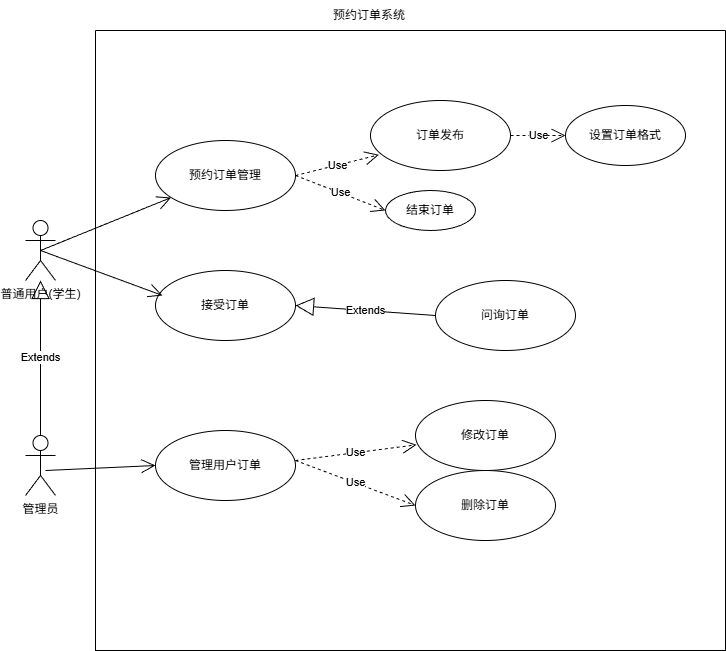

The diagram above was exported from draw.io. Its source (the exported page's mxGraphModel, read from the mxfile embedded in the PNG):
<mxGraphModel dx="1205" dy="773" grid="1" gridSize="10" guides="1" tooltips="1" connect="1" arrows="1" fold="1" page="1" pageScale="1" pageWidth="827" pageHeight="1169" math="0" shadow="0">
  <root>
    <mxCell id="0" />
    <mxCell id="1" parent="0" />
    <mxCell id="czUbfaV0bi69elih5Jla-1" parent="1" style="shape=umlActor;verticalLabelPosition=bottom;verticalAlign=top;html=1;outlineConnect=0;" value="普通用户(学生)" vertex="1">
      <mxGeometry height="60" width="30" x="70" y="340" as="geometry" />
    </mxCell>
    <mxCell id="czUbfaV0bi69elih5Jla-2" parent="1" style="ellipse;whiteSpace=wrap;html=1;" value="预约订单管理" vertex="1">
      <mxGeometry height="70" width="140" x="200" y="260" as="geometry" />
    </mxCell>
    <mxCell id="czUbfaV0bi69elih5Jla-3" parent="1" style="ellipse;whiteSpace=wrap;html=1;" value="问询订单" vertex="1">
      <mxGeometry height="70" width="140" x="480" y="400" as="geometry" />
    </mxCell>
    <mxCell id="czUbfaV0bi69elih5Jla-4" parent="1" style="ellipse;whiteSpace=wrap;html=1;" value="接受订单" vertex="1">
      <mxGeometry height="70" width="140" x="200" y="390" as="geometry" />
    </mxCell>
    <mxCell id="czUbfaV0bi69elih5Jla-5" edge="1" parent="1" source="czUbfaV0bi69elih5Jla-3" style="endArrow=block;endSize=16;endFill=0;html=1;rounded=0;entryX=1;entryY=0.5;entryDx=0;entryDy=0;exitX=0;exitY=0.5;exitDx=0;exitDy=0;" target="czUbfaV0bi69elih5Jla-4" value="Extends">
      <mxGeometry relative="1" width="160" as="geometry">
        <mxPoint x="340" y="350" as="sourcePoint" />
        <mxPoint x="500" y="350" as="targetPoint" />
      </mxGeometry>
    </mxCell>
    <mxCell id="czUbfaV0bi69elih5Jla-6" edge="1" parent="1" source="czUbfaV0bi69elih5Jla-1" style="endArrow=open;endFill=1;endSize=12;html=1;rounded=0;exitX=0.5;exitY=0.5;exitDx=0;exitDy=0;exitPerimeter=0;" target="czUbfaV0bi69elih5Jla-2" value="">
      <mxGeometry relative="1" width="160" as="geometry">
        <mxPoint x="100" y="200" as="sourcePoint" />
        <mxPoint x="260" y="200" as="targetPoint" />
      </mxGeometry>
    </mxCell>
    <mxCell id="czUbfaV0bi69elih5Jla-7" edge="1" parent="1" source="czUbfaV0bi69elih5Jla-1" style="endArrow=open;endFill=1;endSize=12;html=1;rounded=0;entryX=0.05;entryY=0.357;entryDx=0;entryDy=0;entryPerimeter=0;exitX=0.5;exitY=0.5;exitDx=0;exitDy=0;exitPerimeter=0;" target="czUbfaV0bi69elih5Jla-4" value="">
      <mxGeometry relative="1" width="160" as="geometry">
        <mxPoint x="100" y="200" as="sourcePoint" />
        <mxPoint x="260" y="200" as="targetPoint" />
      </mxGeometry>
    </mxCell>
    <mxCell id="czUbfaV0bi69elih5Jla-8" parent="1" style="ellipse;whiteSpace=wrap;html=1;" value="订单发布" vertex="1">
      <mxGeometry height="70" width="140" x="415" y="220" as="geometry" />
    </mxCell>
    <mxCell id="czUbfaV0bi69elih5Jla-9" parent="1" style="ellipse;whiteSpace=wrap;html=1;" value="结束订单" vertex="1">
      <mxGeometry height="40" width="90" x="430" y="310" as="geometry" />
    </mxCell>
    <mxCell id="czUbfaV0bi69elih5Jla-10" parent="1" style="ellipse;whiteSpace=wrap;html=1;" value="设置订单格式" vertex="1">
      <mxGeometry height="60" width="120" x="610" y="225" as="geometry" />
    </mxCell>
    <mxCell id="czUbfaV0bi69elih5Jla-11" edge="1" parent="1" source="czUbfaV0bi69elih5Jla-8" style="endArrow=open;endSize=12;dashed=1;html=1;rounded=0;entryX=0;entryY=0.5;entryDx=0;entryDy=0;" target="czUbfaV0bi69elih5Jla-10" value="Use">
      <mxGeometry relative="1" width="160" as="geometry">
        <mxPoint x="530" y="75" as="sourcePoint" />
        <mxPoint x="690" y="75" as="targetPoint" />
      </mxGeometry>
    </mxCell>
    <mxCell id="czUbfaV0bi69elih5Jla-12" edge="1" parent="1" source="czUbfaV0bi69elih5Jla-2" style="endArrow=open;endSize=12;dashed=1;html=1;rounded=0;entryX=0.06;entryY=0.776;entryDx=0;entryDy=0;entryPerimeter=0;exitX=1;exitY=0.5;exitDx=0;exitDy=0;" target="czUbfaV0bi69elih5Jla-8" value="Use">
      <mxGeometry relative="1" width="160" as="geometry">
        <mxPoint x="340" y="150" as="sourcePoint" />
        <mxPoint x="500" y="150" as="targetPoint" />
      </mxGeometry>
    </mxCell>
    <mxCell id="czUbfaV0bi69elih5Jla-13" edge="1" parent="1" source="czUbfaV0bi69elih5Jla-2" style="endArrow=open;endSize=12;dashed=1;html=1;rounded=0;entryX=0;entryY=0.5;entryDx=0;entryDy=0;exitX=1;exitY=0.5;exitDx=0;exitDy=0;" target="czUbfaV0bi69elih5Jla-9" value="Use">
      <mxGeometry relative="1" width="160" as="geometry">
        <mxPoint x="340" y="180" as="sourcePoint" />
        <mxPoint x="500" y="150" as="targetPoint" />
      </mxGeometry>
    </mxCell>
    <mxCell id="czUbfaV0bi69elih5Jla-16" parent="1" style="shape=umlActor;verticalLabelPosition=bottom;verticalAlign=top;html=1;" value="管理员" vertex="1">
      <mxGeometry height="60" width="30" x="70" y="555" as="geometry" />
    </mxCell>
    <mxCell id="czUbfaV0bi69elih5Jla-17" edge="1" parent="1" source="czUbfaV0bi69elih5Jla-16" style="endArrow=block;endSize=16;endFill=0;html=1;rounded=0;exitX=0.5;exitY=0;exitDx=0;exitDy=0;exitPerimeter=0;" target="czUbfaV0bi69elih5Jla-1" value="Extends">
      <mxGeometry relative="1" width="160" as="geometry">
        <mxPoint x="85" y="550" as="sourcePoint" />
        <mxPoint x="250" y="560" as="targetPoint" />
      </mxGeometry>
    </mxCell>
    <mxCell id="czUbfaV0bi69elih5Jla-18" parent="1" style="ellipse;whiteSpace=wrap;html=1;" value="管理用户订单" vertex="1">
      <mxGeometry height="70" width="140" x="200" y="550" as="geometry" />
    </mxCell>
    <mxCell id="czUbfaV0bi69elih5Jla-19" edge="1" parent="1" style="endArrow=open;endSize=12;dashed=1;html=1;rounded=0;entryX=0.007;entryY=0.633;entryDx=0;entryDy=0;entryPerimeter=0;" target="czUbfaV0bi69elih5Jla-20" value="Use">
      <mxGeometry relative="1" width="160" as="geometry">
        <mxPoint x="340" y="580" as="sourcePoint" />
        <mxPoint x="500" y="580" as="targetPoint" />
      </mxGeometry>
    </mxCell>
    <mxCell id="czUbfaV0bi69elih5Jla-20" parent="1" style="ellipse;whiteSpace=wrap;html=1;" value="修改订单" vertex="1">
      <mxGeometry height="70" width="140" x="460" y="520" as="geometry" />
    </mxCell>
    <mxCell id="czUbfaV0bi69elih5Jla-21" parent="1" style="ellipse;whiteSpace=wrap;html=1;" value="删除订单" vertex="1">
      <mxGeometry height="70" width="140" x="460" y="590" as="geometry" />
    </mxCell>
    <mxCell id="czUbfaV0bi69elih5Jla-22" edge="1" parent="1" style="endArrow=open;endSize=12;dashed=1;html=1;rounded=0;entryX=0;entryY=0.5;entryDx=0;entryDy=0;" target="czUbfaV0bi69elih5Jla-21" value="Use">
      <mxGeometry relative="1" width="160" as="geometry">
        <mxPoint x="340" y="580" as="sourcePoint" />
        <mxPoint x="500" y="580" as="targetPoint" />
      </mxGeometry>
    </mxCell>
    <mxCell id="czUbfaV0bi69elih5Jla-23" edge="1" parent="1" style="endArrow=open;endFill=1;endSize=12;html=1;rounded=0;entryX=0;entryY=0.5;entryDx=0;entryDy=0;entryPerimeter=0;" target="czUbfaV0bi69elih5Jla-18" value="">
      <mxGeometry relative="1" width="160" as="geometry">
        <mxPoint x="90" y="590" as="sourcePoint" />
        <mxPoint x="210" y="590" as="targetPoint" />
      </mxGeometry>
    </mxCell>
    <mxCell id="czUbfaV0bi69elih5Jla-24" parent="1" style="swimlane;startSize=0;" value="" vertex="1">
      <mxGeometry height="620" width="630" x="140" y="150" as="geometry" />
    </mxCell>
    <mxCell id="czUbfaV0bi69elih5Jla-25" parent="1" style="text;html=1;whiteSpace=wrap;strokeColor=none;fillColor=none;align=center;verticalAlign=middle;rounded=0;" value="预约订单系统" vertex="1">
      <mxGeometry height="30" width="90" x="369" y="120" as="geometry" />
    </mxCell>
  </root>
</mxGraphModel>